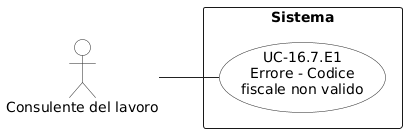

The diagram above was rendered by PlantUML. Its source (embedded in the PNG):
@startuml
left to right direction
skinparam shadowing false
skinparam backgroundColor white
skinparam packageStyle rectangle
skinparam linetype polyline

skinparam usecase {
  BorderColor #222222
  BackgroundColor white
  ArrowColor #222222
}
skinparam actor {
  BorderColor #222222
  BackgroundColor white
  ArrowColor #222222
}

actor "Consulente del lavoro" as CL

rectangle "Sistema" {
  usecase "UC-16.7.E1\nErrore - Codice\nfiscale non valido" as UC167E1
}

CL -- UC167E1
@enduml